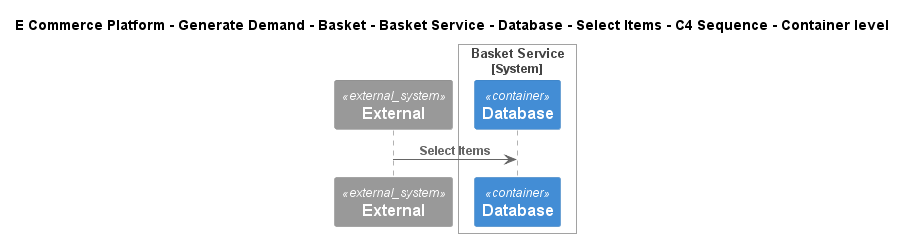

The diagram above was rendered by PlantUML. Its source (embedded in the PNG):
@startuml
!include ..\..\..\..\..\..\..\..\..\.c4s\C4_Sequence.puml
SHOW_FOOT_BOXES()

title E Commerce Platform - Generate Demand - Basket - Basket Service - Database - Select Items - C4 Sequence - Container level

System_Ext(C4InterFlow.SoftwareSystems.ExternalSystem, "External", "")

System_Boundary(ECommercePlatform.GenerateDemand.Basket.SoftwareSystems.BasketService, "Basket Service")
    ContainerDb(ECommercePlatform.GenerateDemand.Basket.SoftwareSystems.BasketService.Containers.Database, "Database", "", "")
Boundary_End()

Rel(C4InterFlow.SoftwareSystems.ExternalSystem, ECommercePlatform.GenerateDemand.Basket.SoftwareSystems.BasketService.Containers.Database, "Select Items")


@enduml